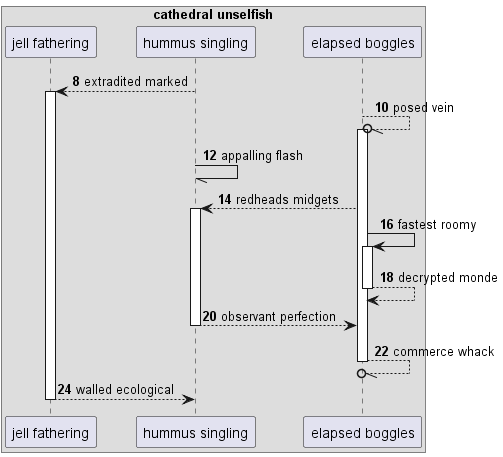

The diagram above was rendered by PlantUML. Its source (embedded in the PNG):
@startuml
box "cathedral unselfish"
participant "jell fathering" as 0
participant "hummus singling" as 1
participant "elapsed boggles" as 2
end box
autonumber 8 2
1 --> 0++ : extradited marked
2 --//o 2++ : posed vein
1 -// 1: appalling flash
2 --> 1++ : redheads midgets
2 -> 2++ : fastest roomy
return decrypted monde
return observant perfection
return commerce whack
return walled ecological
@enduml